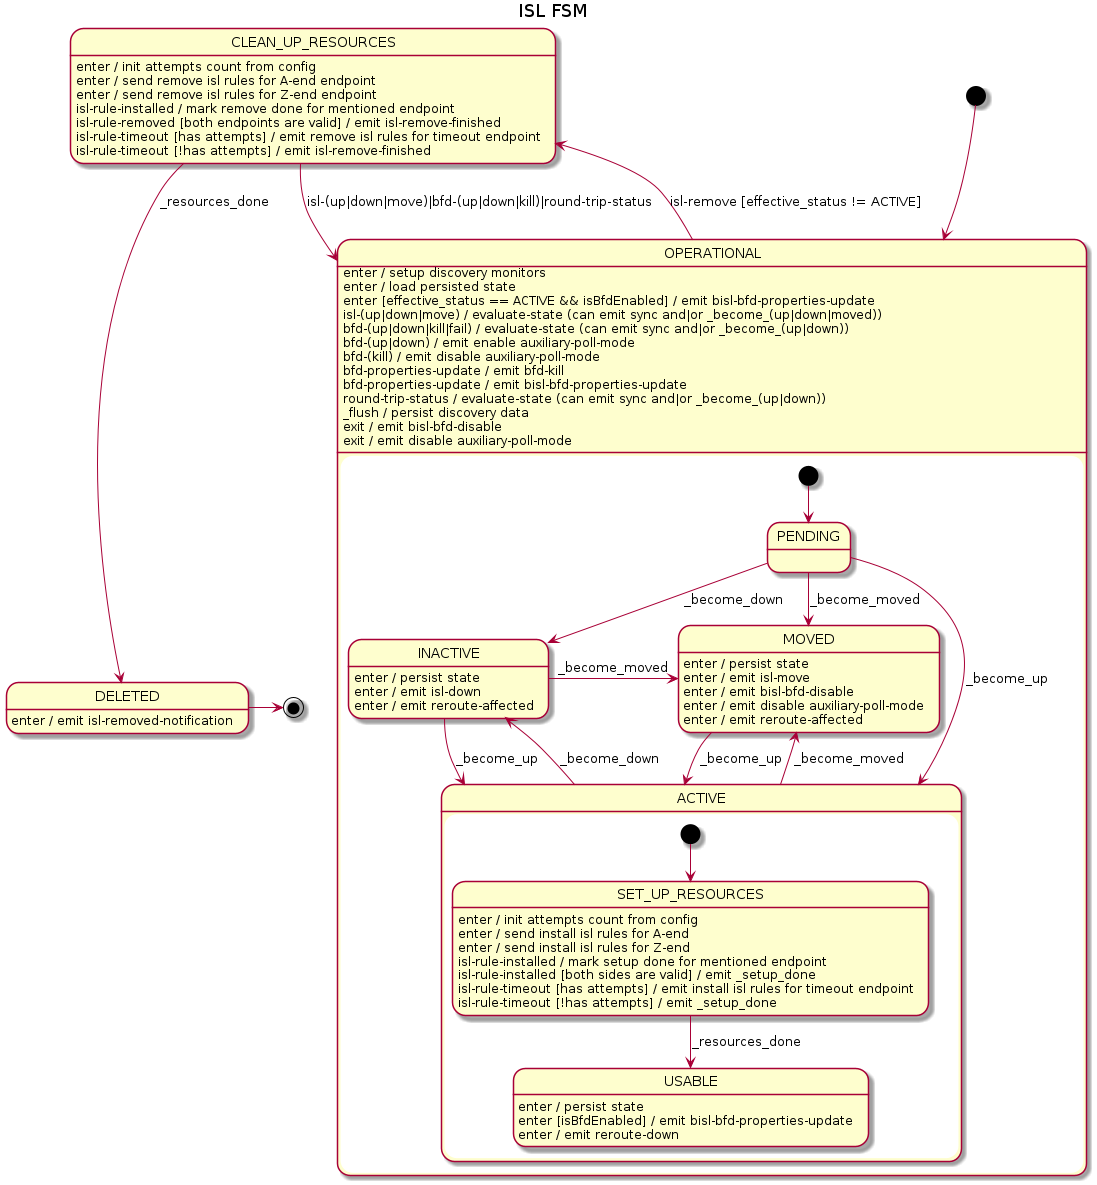

The diagram above was rendered by PlantUML. Its source (embedded in the PNG):
@startuml
title ISL FSM

[*] --> OPERATIONAL

state OPERATIONAL {
    [*] --> PENDING

    PENDING --> ACTIVE : _become_up
    PENDING --> INACTIVE : _become_down
    PENDING --> MOVED : _become_moved

    state ACTIVE {
        [*] --> SET_UP_RESOURCES

        SET_UP_RESOURCES --> USABLE : _resources_done
        SET_UP_RESOURCES : enter / init attempts count from config
        SET_UP_RESOURCES : enter / send install isl rules for A-end
        SET_UP_RESOURCES : enter / send install isl rules for Z-end
        SET_UP_RESOURCES : isl-rule-installed / mark setup done for mentioned endpoint
        SET_UP_RESOURCES : isl-rule-installed [both sides are valid] / emit _setup_done
        SET_UP_RESOURCES : isl-rule-timeout [has attempts] / emit install isl rules for timeout endpoint
        SET_UP_RESOURCES : isl-rule-timeout [!has attempts] / emit _setup_done

        USABLE : enter / persist state
        USABLE : enter [isBfdEnabled] / emit bisl-bfd-properties-update
        USABLE : enter / emit reroute-down
    }
    ACTIVE --> INACTIVE : _become_down
    ACTIVE --> MOVED : _become_moved

    INACTIVE --> ACTIVE : _become_up
    INACTIVE -r-> MOVED : _become_moved
    INACTIVE : enter / persist state
    INACTIVE : enter / emit isl-down
    INACTIVE : enter / emit reroute-affected

    MOVED --> ACTIVE : _become_up
    MOVED : enter / persist state
    MOVED : enter / emit isl-move
    MOVED : enter / emit bisl-bfd-disable
    MOVED : enter / emit disable auxiliary-poll-mode
    MOVED : enter / emit reroute-affected
}
OPERATIONAL --> CLEAN_UP_RESOURCES : isl-remove [effective_status != ACTIVE]
OPERATIONAL : enter / setup discovery monitors
OPERATIONAL : enter / load persisted state
OPERATIONAL : enter [effective_status == ACTIVE && isBfdEnabled] / emit bisl-bfd-properties-update
OPERATIONAL : isl-(up|down|move) / evaluate-state (can emit sync and|or _become_(up|down|moved))
OPERATIONAL : bfd-(up|down|kill|fail) / evaluate-state (can emit sync and|or _become_(up|down))
OPERATIONAL : bfd-(up|down) / emit enable auxiliary-poll-mode
OPERATIONAL : bfd-(kill) / emit disable auxiliary-poll-mode
OPERATIONAL : bfd-properties-update / emit bfd-kill
OPERATIONAL : bfd-properties-update / emit bisl-bfd-properties-update
OPERATIONAL : round-trip-status / evaluate-state (can emit sync and|or _become_(up|down))
OPERATIONAL : _flush / persist discovery data
OPERATIONAL : exit / emit bisl-bfd-disable
OPERATIONAL : exit / emit disable auxiliary-poll-mode

CLEAN_UP_RESOURCES : enter / init attempts count from config
CLEAN_UP_RESOURCES : enter / send remove isl rules for A-end endpoint
CLEAN_UP_RESOURCES : enter / send remove isl rules for Z-end endpoint
CLEAN_UP_RESOURCES : isl-rule-installed / mark remove done for mentioned endpoint
CLEAN_UP_RESOURCES : isl-rule-removed [both endpoints are valid] / emit isl-remove-finished
CLEAN_UP_RESOURCES : isl-rule-timeout [has attempts] / emit remove isl rules for timeout endpoint
CLEAN_UP_RESOURCES : isl-rule-timeout [!has attempts] / emit isl-remove-finished
CLEAN_UP_RESOURCES --> DELETED : _resources_done
CLEAN_UP_RESOURCES --> OPERATIONAL : isl-(up|down|move)|bfd-(up|down|kill)|round-trip-status

DELETED -> [*]
DELETED : enter / emit isl-removed-notification
@enduml